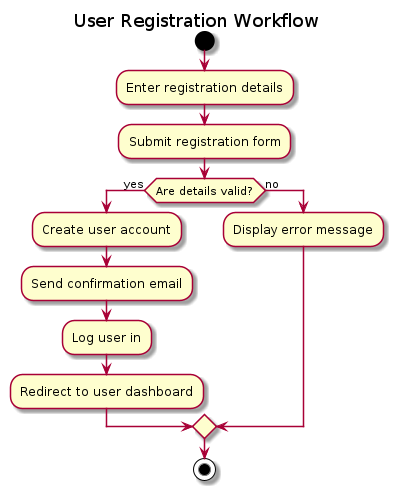

The diagram above was rendered by PlantUML. Its source (embedded in the PNG):
@startuml

title User Registration Workflow

start
:Enter registration details;
:Submit registration form;
if (Are details valid?) then (yes)
  :Create user account;
  :Send confirmation email;
  :Log user in;
  :Redirect to user dashboard;
else (no)
  :Display error message;
endif
stop

@enduml